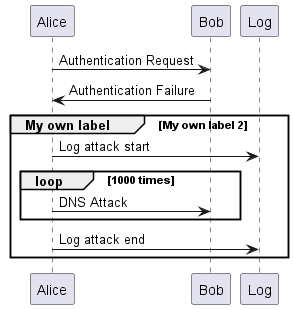

The diagram above was rendered by PlantUML. Its source (embedded in the PNG):
@startuml
Alice -> Bob: Authentication Request
Bob -> Alice: Authentication Failure
group My own label [My own label 2]
    Alice -> Log : Log attack start
    loop 1000 times
        Alice -> Bob: DNS Attack
    end
    Alice -> Log : Log attack end
end
@enduml